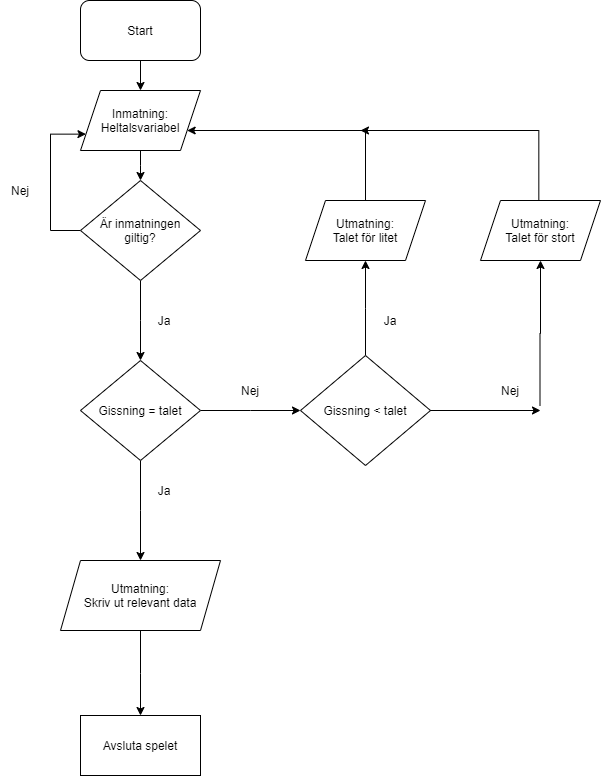

The diagram above was exported from draw.io. Its source (the exported page's mxGraphModel, read from the mxfile embedded in the PNG):
<mxGraphModel dx="1021" dy="529" grid="1" gridSize="10" guides="1" tooltips="1" connect="1" arrows="1" fold="1" page="1" pageScale="1" pageWidth="827" pageHeight="1169" math="0" shadow="0">
  <root>
    <mxCell id="0" />
    <mxCell id="1" parent="0" />
    <mxCell id="f4mkEZOshSvaZiv824Ji-3" style="edgeStyle=orthogonalEdgeStyle;rounded=0;orthogonalLoop=1;jettySize=auto;html=1;" edge="1" parent="1" source="f4mkEZOshSvaZiv824Ji-1" target="f4mkEZOshSvaZiv824Ji-2">
      <mxGeometry relative="1" as="geometry" />
    </mxCell>
    <mxCell id="f4mkEZOshSvaZiv824Ji-1" value="Start" style="rounded=1;whiteSpace=wrap;html=1;" vertex="1" parent="1">
      <mxGeometry x="260" y="10" width="120" height="60" as="geometry" />
    </mxCell>
    <mxCell id="f4mkEZOshSvaZiv824Ji-45" value="" style="edgeStyle=elbowEdgeStyle;rounded=0;orthogonalLoop=1;jettySize=auto;elbow=vertical;html=1;" edge="1" parent="1" source="f4mkEZOshSvaZiv824Ji-2" target="f4mkEZOshSvaZiv824Ji-5">
      <mxGeometry relative="1" as="geometry" />
    </mxCell>
    <mxCell id="f4mkEZOshSvaZiv824Ji-2" value="Inmatning:&lt;br&gt;Heltalsvariabel" style="shape=parallelogram;perimeter=parallelogramPerimeter;whiteSpace=wrap;html=1;fixedSize=1;" vertex="1" parent="1">
      <mxGeometry x="260" y="100" width="120" height="60" as="geometry" />
    </mxCell>
    <mxCell id="f4mkEZOshSvaZiv824Ji-23" value="" style="edgeStyle=elbowEdgeStyle;rounded=0;orthogonalLoop=1;jettySize=auto;elbow=vertical;html=1;" edge="1" parent="1" source="f4mkEZOshSvaZiv824Ji-5" target="f4mkEZOshSvaZiv824Ji-22">
      <mxGeometry relative="1" as="geometry" />
    </mxCell>
    <mxCell id="f4mkEZOshSvaZiv824Ji-39" style="edgeStyle=elbowEdgeStyle;rounded=0;orthogonalLoop=1;jettySize=auto;elbow=vertical;html=1;exitX=0;exitY=0.5;exitDx=0;exitDy=0;entryX=0;entryY=0.75;entryDx=0;entryDy=0;" edge="1" parent="1" source="f4mkEZOshSvaZiv824Ji-5" target="f4mkEZOshSvaZiv824Ji-2">
      <mxGeometry relative="1" as="geometry">
        <mxPoint x="140" y="140" as="targetPoint" />
        <Array as="points">
          <mxPoint x="230" y="110" />
          <mxPoint x="190" y="150" />
          <mxPoint x="210" y="290" />
        </Array>
      </mxGeometry>
    </mxCell>
    <mxCell id="f4mkEZOshSvaZiv824Ji-5" value="Är inmatningen&lt;br&gt;giltig?" style="rhombus;whiteSpace=wrap;html=1;" vertex="1" parent="1">
      <mxGeometry x="260" y="190" width="120" height="100" as="geometry" />
    </mxCell>
    <mxCell id="f4mkEZOshSvaZiv824Ji-27" value="" style="edgeStyle=elbowEdgeStyle;rounded=0;orthogonalLoop=1;jettySize=auto;elbow=vertical;html=1;" edge="1" parent="1" source="f4mkEZOshSvaZiv824Ji-22" target="f4mkEZOshSvaZiv824Ji-26">
      <mxGeometry relative="1" as="geometry" />
    </mxCell>
    <mxCell id="f4mkEZOshSvaZiv824Ji-30" value="" style="edgeStyle=elbowEdgeStyle;rounded=0;orthogonalLoop=1;jettySize=auto;elbow=vertical;html=1;" edge="1" parent="1" source="f4mkEZOshSvaZiv824Ji-22" target="f4mkEZOshSvaZiv824Ji-29">
      <mxGeometry relative="1" as="geometry" />
    </mxCell>
    <mxCell id="f4mkEZOshSvaZiv824Ji-22" value="Gissning = talet" style="rhombus;whiteSpace=wrap;html=1;" vertex="1" parent="1">
      <mxGeometry x="260" y="370" width="120" height="100" as="geometry" />
    </mxCell>
    <mxCell id="f4mkEZOshSvaZiv824Ji-34" value="" style="edgeStyle=elbowEdgeStyle;rounded=0;orthogonalLoop=1;jettySize=auto;elbow=vertical;html=1;" edge="1" parent="1" source="f4mkEZOshSvaZiv824Ji-26" target="f4mkEZOshSvaZiv824Ji-33">
      <mxGeometry relative="1" as="geometry" />
    </mxCell>
    <mxCell id="f4mkEZOshSvaZiv824Ji-26" value="Gissning &amp;lt; talet" style="rhombus;whiteSpace=wrap;html=1;" vertex="1" parent="1">
      <mxGeometry x="480" y="365" width="130" height="110" as="geometry" />
    </mxCell>
    <mxCell id="f4mkEZOshSvaZiv824Ji-32" value="" style="edgeStyle=elbowEdgeStyle;rounded=0;orthogonalLoop=1;jettySize=auto;elbow=vertical;html=1;" edge="1" parent="1" source="f4mkEZOshSvaZiv824Ji-29" target="f4mkEZOshSvaZiv824Ji-31">
      <mxGeometry relative="1" as="geometry" />
    </mxCell>
    <mxCell id="f4mkEZOshSvaZiv824Ji-29" value="Utmatning:&lt;br&gt;Skriv ut relevant data" style="shape=parallelogram;perimeter=parallelogramPerimeter;whiteSpace=wrap;html=1;fixedSize=1;" vertex="1" parent="1">
      <mxGeometry x="240" y="570" width="160" height="70" as="geometry" />
    </mxCell>
    <mxCell id="f4mkEZOshSvaZiv824Ji-31" value="Avsluta spelet" style="whiteSpace=wrap;html=1;" vertex="1" parent="1">
      <mxGeometry x="260" y="725" width="120" height="60" as="geometry" />
    </mxCell>
    <mxCell id="f4mkEZOshSvaZiv824Ji-40" style="edgeStyle=elbowEdgeStyle;rounded=0;orthogonalLoop=1;jettySize=auto;elbow=vertical;html=1;" edge="1" parent="1" source="f4mkEZOshSvaZiv824Ji-33" target="f4mkEZOshSvaZiv824Ji-2">
      <mxGeometry relative="1" as="geometry">
        <mxPoint x="545" y="120" as="targetPoint" />
        <Array as="points">
          <mxPoint x="470" y="140" />
        </Array>
      </mxGeometry>
    </mxCell>
    <mxCell id="f4mkEZOshSvaZiv824Ji-33" value="Utmatning:&lt;br&gt;Talet för litet" style="shape=parallelogram;perimeter=parallelogramPerimeter;whiteSpace=wrap;html=1;fixedSize=1;" vertex="1" parent="1">
      <mxGeometry x="485" y="210" width="120" height="60" as="geometry" />
    </mxCell>
    <mxCell id="f4mkEZOshSvaZiv824Ji-41" value="Nej" style="text;html=1;strokeColor=none;fillColor=none;align=center;verticalAlign=middle;whiteSpace=wrap;rounded=0;" vertex="1" parent="1">
      <mxGeometry x="180" y="190" width="40" height="20" as="geometry" />
    </mxCell>
    <mxCell id="f4mkEZOshSvaZiv824Ji-43" value="Ja" style="text;html=1;strokeColor=none;fillColor=none;align=center;verticalAlign=middle;whiteSpace=wrap;rounded=0;" vertex="1" parent="1">
      <mxGeometry x="324" y="320" width="40" height="20" as="geometry" />
    </mxCell>
    <mxCell id="f4mkEZOshSvaZiv824Ji-46" value="Ja" style="text;html=1;strokeColor=none;fillColor=none;align=center;verticalAlign=middle;whiteSpace=wrap;rounded=0;" vertex="1" parent="1">
      <mxGeometry x="324" y="490" width="40" height="20" as="geometry" />
    </mxCell>
    <mxCell id="f4mkEZOshSvaZiv824Ji-47" value="Nej" style="text;html=1;strokeColor=none;fillColor=none;align=center;verticalAlign=middle;whiteSpace=wrap;rounded=0;" vertex="1" parent="1">
      <mxGeometry x="410" y="390" width="40" height="20" as="geometry" />
    </mxCell>
    <mxCell id="f4mkEZOshSvaZiv824Ji-48" value="Ja" style="text;html=1;strokeColor=none;fillColor=none;align=center;verticalAlign=middle;whiteSpace=wrap;rounded=0;" vertex="1" parent="1">
      <mxGeometry x="550" y="320" width="40" height="20" as="geometry" />
    </mxCell>
    <mxCell id="f4mkEZOshSvaZiv824Ji-49" value="Utmatning:&lt;br&gt;Talet för stort" style="shape=parallelogram;perimeter=parallelogramPerimeter;whiteSpace=wrap;html=1;fixedSize=1;" vertex="1" parent="1">
      <mxGeometry x="660" y="210" width="120" height="60" as="geometry" />
    </mxCell>
    <mxCell id="f4mkEZOshSvaZiv824Ji-50" value="Nej" style="text;html=1;strokeColor=none;fillColor=none;align=center;verticalAlign=middle;whiteSpace=wrap;rounded=0;" vertex="1" parent="1">
      <mxGeometry x="670" y="390" width="40" height="20" as="geometry" />
    </mxCell>
    <mxCell id="f4mkEZOshSvaZiv824Ji-55" style="edgeStyle=elbowEdgeStyle;rounded=0;orthogonalLoop=1;jettySize=auto;elbow=vertical;html=1;" edge="1" parent="1">
      <mxGeometry relative="1" as="geometry">
        <mxPoint x="539.9966666666668" y="140" as="targetPoint" />
        <mxPoint x="718.33" y="210" as="sourcePoint" />
        <Array as="points">
          <mxPoint x="700" y="140" />
        </Array>
      </mxGeometry>
    </mxCell>
    <mxCell id="f4mkEZOshSvaZiv824Ji-56" value="" style="edgeStyle=elbowEdgeStyle;rounded=0;orthogonalLoop=1;jettySize=auto;elbow=vertical;html=1;" edge="1" parent="1">
      <mxGeometry relative="1" as="geometry">
        <mxPoint x="610" y="419.5" as="sourcePoint" />
        <mxPoint x="720" y="420" as="targetPoint" />
      </mxGeometry>
    </mxCell>
    <mxCell id="f4mkEZOshSvaZiv824Ji-58" value="" style="edgeStyle=elbowEdgeStyle;rounded=0;orthogonalLoop=1;jettySize=auto;elbow=vertical;html=1;entryX=0.5;entryY=1;entryDx=0;entryDy=0;" edge="1" parent="1" target="f4mkEZOshSvaZiv824Ji-49">
      <mxGeometry relative="1" as="geometry">
        <mxPoint x="719.5" y="415" as="sourcePoint" />
        <mxPoint x="719.5" y="320" as="targetPoint" />
      </mxGeometry>
    </mxCell>
  </root>
</mxGraphModel>